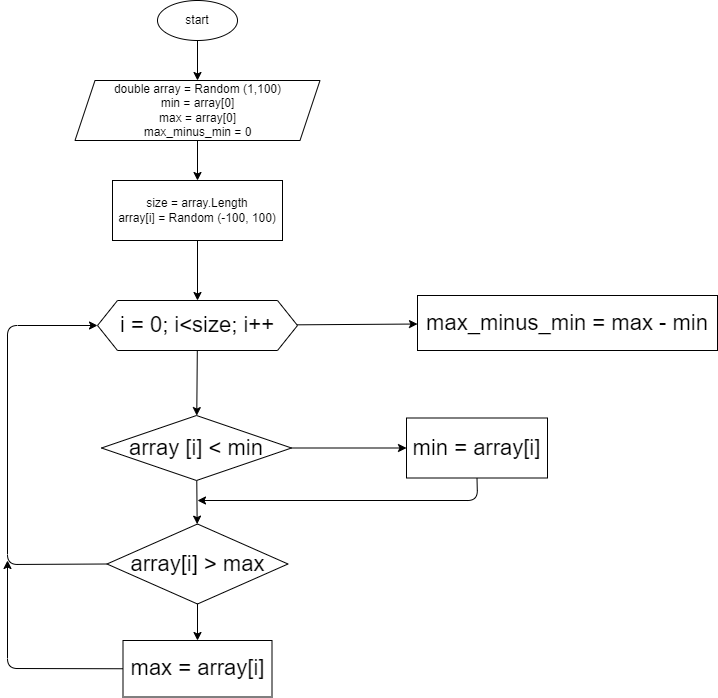

The diagram above was exported from draw.io. Its source (the exported page's mxGraphModel, read from the mxfile embedded in the PNG):
<mxGraphModel dx="974" dy="454" grid="1" gridSize="10" guides="1" tooltips="1" connect="1" arrows="1" fold="1" page="1" pageScale="1" pageWidth="827" pageHeight="1169" math="0" shadow="0">
  <root>
    <mxCell id="0" />
    <mxCell id="1" parent="0" />
    <mxCell id="4" value="" style="edgeStyle=none;html=1;" edge="1" parent="1" source="2" target="3">
      <mxGeometry relative="1" as="geometry" />
    </mxCell>
    <mxCell id="2" value="start" style="ellipse;whiteSpace=wrap;html=1;" vertex="1" parent="1">
      <mxGeometry x="330" y="40" width="80" height="40" as="geometry" />
    </mxCell>
    <mxCell id="6" value="" style="edgeStyle=none;html=1;" edge="1" parent="1" source="3" target="5">
      <mxGeometry relative="1" as="geometry" />
    </mxCell>
    <mxCell id="3" value="double array = Random (1,100)&lt;br&gt;min = array[0]&lt;br&gt;max = array[0]&lt;br&gt;max_minus_min = 0" style="shape=parallelogram;perimeter=parallelogramPerimeter;whiteSpace=wrap;html=1;fixedSize=1;" vertex="1" parent="1">
      <mxGeometry x="247.5" y="120" width="245" height="60" as="geometry" />
    </mxCell>
    <mxCell id="5" value="size = array.Length&lt;br&gt;array[i] = Random (-100, 100)" style="whiteSpace=wrap;html=1;" vertex="1" parent="1">
      <mxGeometry x="285" y="220" width="170" height="60" as="geometry" />
    </mxCell>
    <mxCell id="7" value="" style="endArrow=classic;html=1;exitX=0.5;exitY=1;exitDx=0;exitDy=0;" edge="1" parent="1" source="5">
      <mxGeometry width="50" height="50" relative="1" as="geometry">
        <mxPoint x="370" y="280" as="sourcePoint" />
        <mxPoint x="370" y="340" as="targetPoint" />
      </mxGeometry>
    </mxCell>
    <mxCell id="10" value="" style="edgeStyle=none;html=1;" edge="1" parent="1" source="8" target="9">
      <mxGeometry relative="1" as="geometry" />
    </mxCell>
    <mxCell id="21" value="" style="edgeStyle=none;html=1;" edge="1" parent="1" source="8" target="20">
      <mxGeometry relative="1" as="geometry" />
    </mxCell>
    <mxCell id="8" value="i = 0; i&amp;lt;size; i++" style="shape=hexagon;perimeter=hexagonPerimeter2;whiteSpace=wrap;html=1;fixedSize=1;fontSize=22;" vertex="1" parent="1">
      <mxGeometry x="270" y="340" width="200" height="50" as="geometry" />
    </mxCell>
    <mxCell id="12" value="" style="edgeStyle=none;html=1;" edge="1" parent="1" source="9" target="11">
      <mxGeometry relative="1" as="geometry" />
    </mxCell>
    <mxCell id="14" value="" style="edgeStyle=none;html=1;" edge="1" parent="1" source="9" target="13">
      <mxGeometry relative="1" as="geometry" />
    </mxCell>
    <mxCell id="9" value="array [i] &amp;lt; min" style="rhombus;whiteSpace=wrap;html=1;fontSize=22;" vertex="1" parent="1">
      <mxGeometry x="274" y="455" width="190" height="65" as="geometry" />
    </mxCell>
    <mxCell id="11" value="min = array[i]" style="whiteSpace=wrap;html=1;fontSize=22;" vertex="1" parent="1">
      <mxGeometry x="579" y="457.5" width="141" height="60" as="geometry" />
    </mxCell>
    <mxCell id="16" value="" style="edgeStyle=none;html=1;" edge="1" parent="1" source="13" target="15">
      <mxGeometry relative="1" as="geometry" />
    </mxCell>
    <mxCell id="13" value="array[i] &amp;gt; max" style="rhombus;whiteSpace=wrap;html=1;fontSize=22;" vertex="1" parent="1">
      <mxGeometry x="279.5" y="563.5" width="181" height="80" as="geometry" />
    </mxCell>
    <mxCell id="15" value="max = array[i]" style="whiteSpace=wrap;html=1;fontSize=22;" vertex="1" parent="1">
      <mxGeometry x="295.5" y="680" width="149" height="56.5" as="geometry" />
    </mxCell>
    <mxCell id="17" value="" style="endArrow=classic;html=1;exitX=0;exitY=0.5;exitDx=0;exitDy=0;entryX=0;entryY=0.5;entryDx=0;entryDy=0;" edge="1" parent="1" source="13" target="8">
      <mxGeometry width="50" height="50" relative="1" as="geometry">
        <mxPoint x="390" y="580" as="sourcePoint" />
        <mxPoint x="440" y="530" as="targetPoint" />
        <Array as="points">
          <mxPoint x="180" y="604" />
          <mxPoint x="180" y="365" />
        </Array>
      </mxGeometry>
    </mxCell>
    <mxCell id="18" value="" style="endArrow=classic;html=1;exitX=0;exitY=0.5;exitDx=0;exitDy=0;" edge="1" parent="1" source="15">
      <mxGeometry width="50" height="50" relative="1" as="geometry">
        <mxPoint x="390" y="580" as="sourcePoint" />
        <mxPoint x="180" y="600" as="targetPoint" />
        <Array as="points">
          <mxPoint x="180" y="708" />
        </Array>
      </mxGeometry>
    </mxCell>
    <mxCell id="19" value="" style="endArrow=classic;html=1;exitX=0.5;exitY=1;exitDx=0;exitDy=0;" edge="1" parent="1" source="11">
      <mxGeometry width="50" height="50" relative="1" as="geometry">
        <mxPoint x="390" y="580" as="sourcePoint" />
        <mxPoint x="370" y="540" as="targetPoint" />
        <Array as="points">
          <mxPoint x="650" y="540" />
        </Array>
      </mxGeometry>
    </mxCell>
    <mxCell id="20" value="max_minus_min = max - min" style="whiteSpace=wrap;html=1;fontSize=22;" vertex="1" parent="1">
      <mxGeometry x="590" y="335" width="300" height="55" as="geometry" />
    </mxCell>
  </root>
</mxGraphModel>